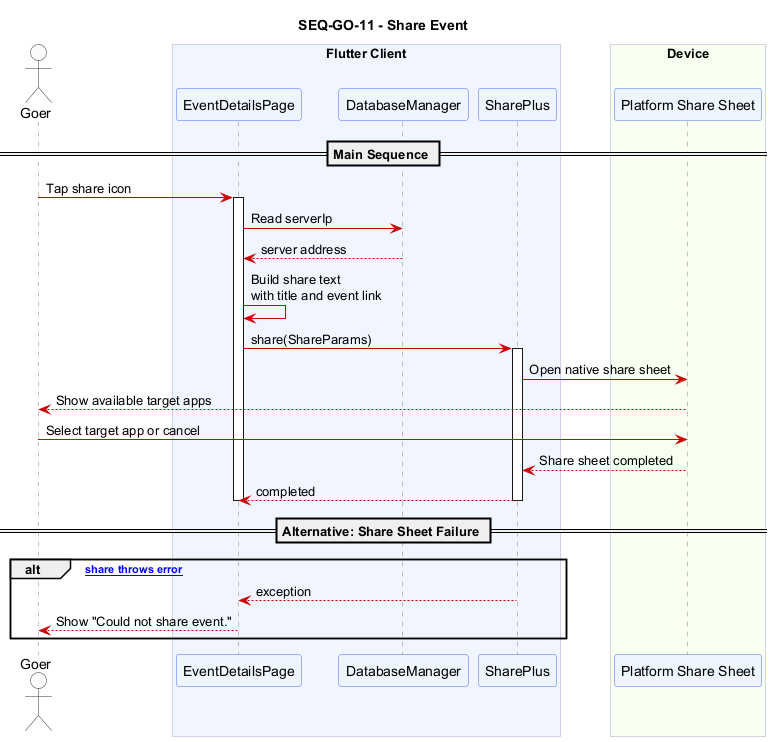

The diagram above was rendered by PlantUML. Its source (embedded in the PNG):
@startuml SEQ_GO_11_share_event
title SEQ-GO-11 - Share Event

skinparam sequence {
  ArrowColor #CC0000
  ActorBorderColor #333333
  ActorBackgroundColor #FAFAFA
  ParticipantBackgroundColor #EEF4FF
  ParticipantBorderColor #4A6CF7
  LifeLineBorderColor #888888
  BoxBackgroundColor #F5F5FF
  BoxBorderColor #AAAACC
  NoteBackgroundColor #FFFDE7
  NoteBorderColor #E6A817
}
skinparam shadowing false

actor "Goer" as Goer

box "Flutter Client" #F0F4FF
  participant "EventDetailsPage" as Details
  participant "DatabaseManager" as DM
  participant "SharePlus" as Share
end box

box "Device" #F8FFF0
  participant "Platform Share Sheet" as Sheet
end box

== Main Sequence ==

Goer -> Details : Tap share icon
activate Details
Details -> DM : Read serverIp
DM --> Details : server address
Details -> Details : Build share text\nwith title and event link
Details -> Share : share(ShareParams)
activate Share
Share -> Sheet : Open native share sheet
Sheet --> Goer : Show available target apps
Goer -> Sheet : Select target app or cancel
Sheet --> Share : Share sheet completed
Share --> Details : completed
deactivate Share
deactivate Details

== Alternative: Share Sheet Failure ==

alt [Platform share throws error]
  Share --> Details : exception
  Details --> Goer : Show "Could not share event."
end

@enduml